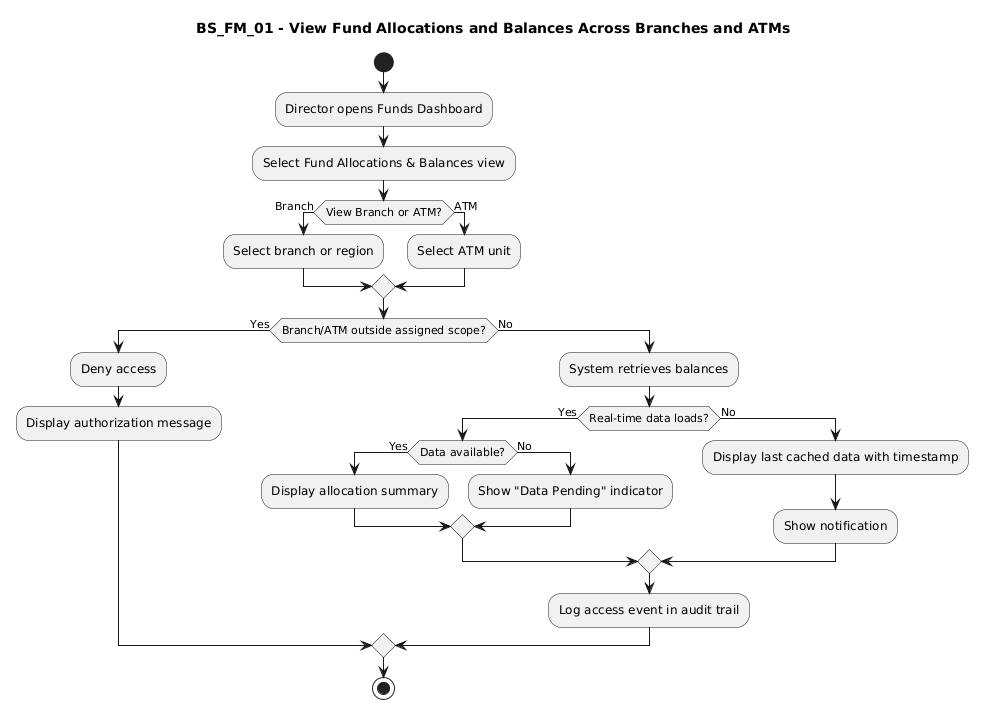

The diagram above was rendered by PlantUML. Its source (embedded in the PNG):
@startuml
title BS_FM_01 - View Fund Allocations and Balances Across Branches and ATMs

start

:Director opens Funds Dashboard;
:Select Fund Allocations & Balances view;

if (View Branch or ATM?) then (Branch)
    :Select branch or region;
else (ATM)
    :Select ATM unit;
endif

if (Branch/ATM outside assigned scope?) then (Yes)
    :Deny access;
    :Display authorization message;
else (No)

    :System retrieves balances;

    if (Real-time data loads?) then (Yes)

        if (Data available?) then (Yes)
            :Display allocation summary;
        else (No)
            :Show "Data Pending" indicator;
        endif

    else (No)
        :Display last cached data with timestamp;
        :Show notification;
    endif

    :Log access event in audit trail;

endif

stop
@enduml